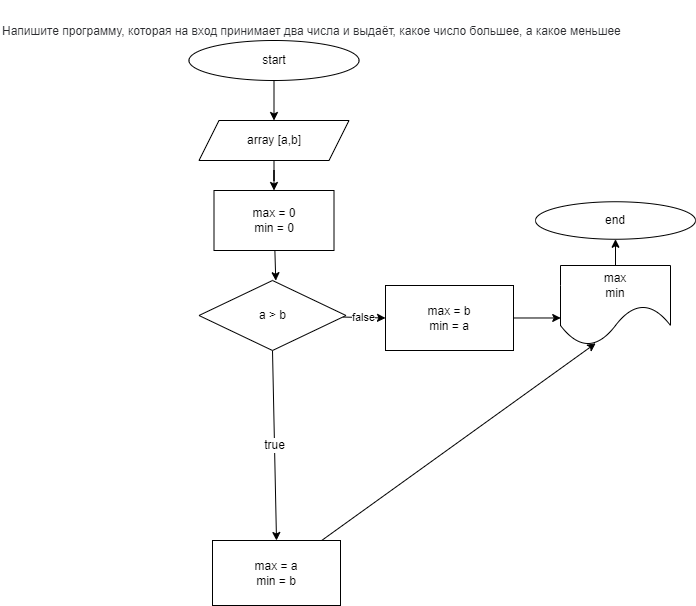

The diagram above was exported from draw.io. Its source (the exported page's mxGraphModel, read from the mxfile embedded in the PNG):
<mxGraphModel dx="664" dy="1459" grid="1" gridSize="10" guides="1" tooltips="1" connect="1" arrows="1" fold="1" page="1" pageScale="1" pageWidth="850" pageHeight="1100" math="0" shadow="0">
  <root>
    <mxCell id="0" />
    <mxCell id="1" parent="0" />
    <mxCell id="2" value="" style="edgeStyle=orthogonalEdgeStyle;rounded=0;orthogonalLoop=1;jettySize=auto;html=1;" parent="1" source="3" target="5" edge="1">
      <mxGeometry relative="1" as="geometry" />
    </mxCell>
    <mxCell id="3" value="start" style="ellipse;whiteSpace=wrap;html=1;" parent="1" vertex="1">
      <mxGeometry x="228.5" y="-1060" width="170" height="40" as="geometry" />
    </mxCell>
    <mxCell id="4" value="" style="edgeStyle=orthogonalEdgeStyle;rounded=0;orthogonalLoop=1;jettySize=auto;html=1;" parent="1" source="5" target="7" edge="1">
      <mxGeometry relative="1" as="geometry" />
    </mxCell>
    <mxCell id="5" value="array [a,b]" style="shape=parallelogram;perimeter=parallelogramPerimeter;whiteSpace=wrap;html=1;fixedSize=1;" parent="1" vertex="1">
      <mxGeometry x="238.5" y="-980" width="150" height="40" as="geometry" />
    </mxCell>
    <mxCell id="99" value="" style="edgeStyle=none;html=1;" parent="1" source="7" edge="1">
      <mxGeometry relative="1" as="geometry">
        <mxPoint x="315.2704129152437" y="-819.8059608817138" as="targetPoint" />
      </mxGeometry>
    </mxCell>
    <mxCell id="7" value="max = 0&lt;br&gt;min = 0" style="whiteSpace=wrap;html=1;" parent="1" vertex="1">
      <mxGeometry x="253.5" y="-910" width="120" height="60" as="geometry" />
    </mxCell>
    <mxCell id="19" value="end" style="ellipse;whiteSpace=wrap;html=1;" parent="1" vertex="1">
      <mxGeometry x="575" y="-898.75" width="160" height="37.5" as="geometry" />
    </mxCell>
    <mxCell id="21" value="&lt;h5&gt;&lt;span style=&quot;color: rgb(44 , 45 , 48) ; font-family: &amp;#34;roboto&amp;#34; , &amp;#34;san francisco&amp;#34; , &amp;#34;helvetica neue&amp;#34; , &amp;#34;helvetica&amp;#34; , &amp;#34;arial&amp;#34; ; font-style: normal ; font-weight: 400 ; letter-spacing: normal ; text-indent: 0px ; text-transform: none ; word-spacing: 0px ; background-color: rgb(255 , 255 , 255) ; display: inline ; float: none&quot;&gt;&lt;font style=&quot;font-size: 12px&quot;&gt;Напишите программу, которая на вход принимает два числа и выдаёт, какое число большее, а какое меньшее&lt;/font&gt;&lt;/span&gt;&lt;/h5&gt;" style="text;whiteSpace=wrap;html=1;" parent="1" vertex="1">
      <mxGeometry x="40" y="-1100" width="660" height="50" as="geometry" />
    </mxCell>
    <mxCell id="23" value="true" style="edgeStyle=none;html=1;fontSize=12;entryX=0.5;entryY=0;entryDx=0;entryDy=0;exitX=0.5;exitY=1;exitDx=0;exitDy=0;" parent="1" source="106" target="26" edge="1">
      <mxGeometry relative="1" as="geometry">
        <mxPoint x="316" y="-660" as="sourcePoint" />
        <mxPoint x="316" y="-570" as="targetPoint" />
      </mxGeometry>
    </mxCell>
    <mxCell id="108" style="edgeStyle=none;html=1;exitX=0.5;exitY=0;exitDx=0;exitDy=0;" parent="1" source="26" edge="1">
      <mxGeometry relative="1" as="geometry">
        <mxPoint x="316" y="-547" as="targetPoint" />
      </mxGeometry>
    </mxCell>
    <mxCell id="112" style="edgeStyle=none;html=1;entryX=0.32;entryY=0.972;entryDx=0;entryDy=0;entryPerimeter=0;" parent="1" source="26" target="85" edge="1">
      <mxGeometry relative="1" as="geometry" />
    </mxCell>
    <mxCell id="26" value="max = a&lt;br&gt;min = b" style="whiteSpace=wrap;html=1;" parent="1" vertex="1">
      <mxGeometry x="252" y="-560" width="128" height="65" as="geometry" />
    </mxCell>
    <mxCell id="104" style="edgeStyle=none;html=1;" parent="1" source="85" target="19" edge="1">
      <mxGeometry relative="1" as="geometry" />
    </mxCell>
    <mxCell id="85" value="max&lt;br&gt;min" style="shape=document;whiteSpace=wrap;html=1;boundedLbl=1;size=0.5;" parent="1" vertex="1">
      <mxGeometry x="600" y="-835" width="110" height="80" as="geometry" />
    </mxCell>
    <mxCell id="110" value="false" style="edgeStyle=none;html=1;entryX=0;entryY=0.5;entryDx=0;entryDy=0;" parent="1" source="106" target="109" edge="1">
      <mxGeometry relative="1" as="geometry" />
    </mxCell>
    <mxCell id="106" value="a &amp;gt; b" style="rhombus;whiteSpace=wrap;html=1;" parent="1" vertex="1">
      <mxGeometry x="238.5" y="-820" width="147" height="70" as="geometry" />
    </mxCell>
    <mxCell id="111" style="edgeStyle=none;html=1;entryX=0.002;entryY=0.656;entryDx=0;entryDy=0;entryPerimeter=0;" parent="1" source="109" target="85" edge="1">
      <mxGeometry relative="1" as="geometry" />
    </mxCell>
    <mxCell id="109" value="max = b&lt;br&gt;min = a" style="whiteSpace=wrap;html=1;" parent="1" vertex="1">
      <mxGeometry x="425" y="-815" width="128" height="65" as="geometry" />
    </mxCell>
  </root>
</mxGraphModel>